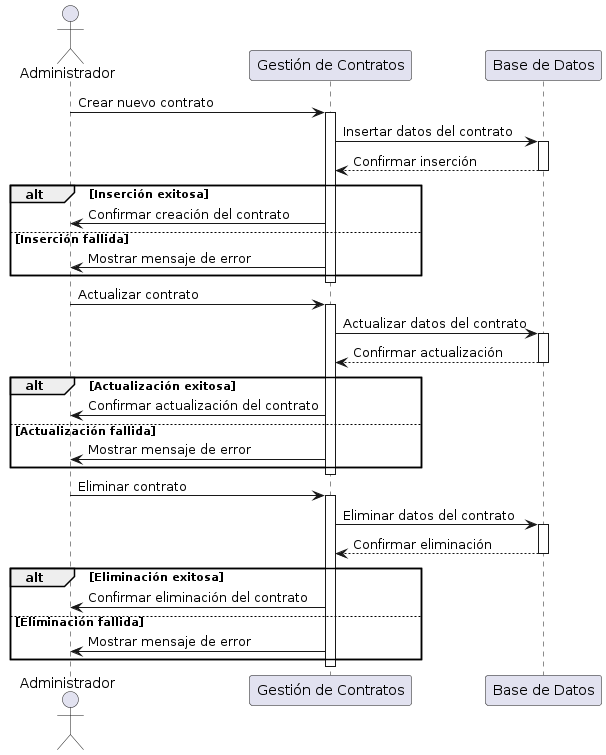

The diagram above was rendered by PlantUML. Its source (embedded in the PNG):
@startuml
actor Administrador
participant "Gestión de Contratos" as SGC
participant "Base de Datos" as BD

Administrador -> SGC : Crear nuevo contrato
activate SGC
SGC -> BD : Insertar datos del contrato
activate BD
BD --> SGC : Confirmar inserción
deactivate BD

alt Inserción exitosa
    SGC -> Administrador : Confirmar creación del contrato
else Inserción fallida
    SGC -> Administrador : Mostrar mensaje de error
end
deactivate SGC

Administrador -> SGC : Actualizar contrato
activate SGC
SGC -> BD : Actualizar datos del contrato
activate BD
BD --> SGC : Confirmar actualización
deactivate BD

alt Actualización exitosa
    SGC -> Administrador : Confirmar actualización del contrato
else Actualización fallida
    SGC -> Administrador : Mostrar mensaje de error
end
deactivate SGC

Administrador -> SGC : Eliminar contrato
activate SGC
SGC -> BD : Eliminar datos del contrato
activate BD
BD --> SGC : Confirmar eliminación
deactivate BD

alt Eliminación exitosa
    SGC -> Administrador : Confirmar eliminación del contrato
else Eliminación fallida
    SGC -> Administrador : Mostrar mensaje de error
end
deactivate SGC
@enduml